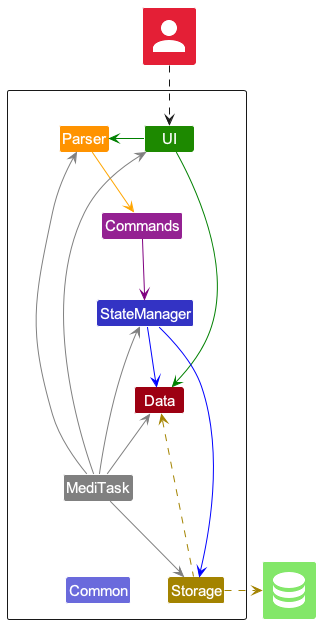

The diagram above was rendered by PlantUML. Its source (embedded in the PNG):
@startuml
!include <office/Concepts/globe_internet>
!include <office/Concepts/documents>
!include <office/Users/user>
!include style.puml

!include <material/common>
!include <material/account>
!include <material/database>

Package " "<<Rectangle>>{
    Class UI UI_COLOR
    Class StateManager LOGIC_COLOR
    Class Storage STORAGE_COLOR
    Class Data MODEL_COLOR
    Class MediTask #grey
    Class Common LOGIC_COLOR_T2
    Class Parser PARSER_COLOR
    Class Commands COMMAND_COLOR
}

Class "<$ma_account>" as User MODEL_COLOR_T2
Class "<$ma_database>" as File UI_COLOR_T1


UI -[#green]> Parser
Parser -[#orange]-> Commands
Commands -[#purple]-> StateManager
UI -[#green]-> Data
StateManager -[#blue]-> Storage
StateManager -down[#blue]-> Data
MediTask -[#grey]-> UI
MediTask -[#grey]-> StateManager
MediTask -[#grey]-> Parser
MediTask -[#grey]-> Storage
MediTask -up[#grey]-> Data
MediTask -down[hidden]-> Common

Storage -up[STORAGE_COLOR].> Data
Storage .right[STORAGE_COLOR].>File
User ..> UI
@enduml